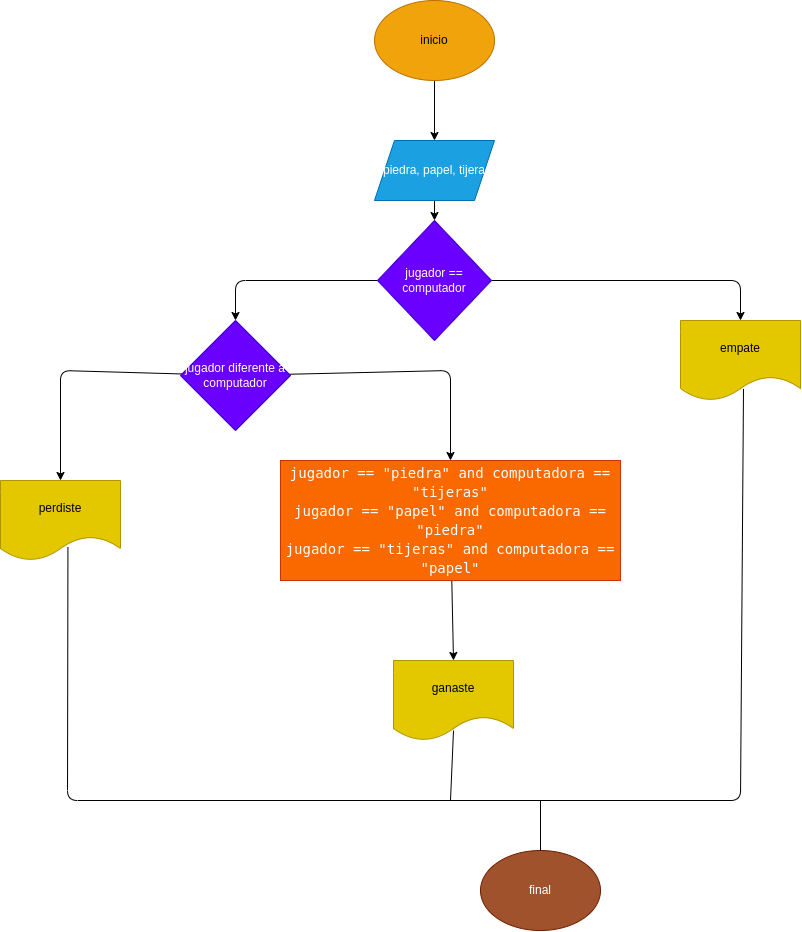

The diagram above was exported from draw.io. Its source (the exported page's mxGraphModel, read from the mxfile embedded in the PNG):
<mxGraphModel dx="1791" dy="1842" grid="1" gridSize="10" guides="1" tooltips="1" connect="1" arrows="1" fold="1" page="1" pageScale="1" pageWidth="827" pageHeight="1169" math="0" shadow="0">
  <root>
    <mxCell id="0" />
    <mxCell id="1" parent="0" />
    <mxCell id="2" value="" style="edgeStyle=none;html=1;fontColor=#FFFFFF;" edge="1" parent="1" source="3" target="5">
      <mxGeometry relative="1" as="geometry" />
    </mxCell>
    <mxCell id="3" value="inicio" style="ellipse;whiteSpace=wrap;html=1;fillColor=#f0a30a;fontColor=#000000;strokeColor=#BD7000;" vertex="1" parent="1">
      <mxGeometry x="284" y="-40" width="120" height="80" as="geometry" />
    </mxCell>
    <mxCell id="4" value="" style="edgeStyle=none;html=1;fontColor=#FFFFFF;" edge="1" parent="1" source="5" target="8">
      <mxGeometry relative="1" as="geometry" />
    </mxCell>
    <mxCell id="5" value="piedra, papel, tijera" style="shape=parallelogram;perimeter=parallelogramPerimeter;whiteSpace=wrap;html=1;fixedSize=1;fillColor=#1ba1e2;fontColor=#ffffff;strokeColor=#006EAF;" vertex="1" parent="1">
      <mxGeometry x="284" y="100" width="120" height="60" as="geometry" />
    </mxCell>
    <mxCell id="6" style="edgeStyle=none;html=1;entryX=0.5;entryY=0;entryDx=0;entryDy=0;fontColor=#FFFFFF;" edge="1" parent="1" source="8" target="9">
      <mxGeometry relative="1" as="geometry">
        <Array as="points">
          <mxPoint x="650" y="240" />
        </Array>
      </mxGeometry>
    </mxCell>
    <mxCell id="7" style="edgeStyle=none;html=1;entryX=0.5;entryY=0;entryDx=0;entryDy=0;fontColor=#FFFFFF;" edge="1" parent="1" source="8" target="12">
      <mxGeometry relative="1" as="geometry">
        <Array as="points">
          <mxPoint x="145" y="240" />
        </Array>
      </mxGeometry>
    </mxCell>
    <mxCell id="8" value="jugador == computador" style="rhombus;whiteSpace=wrap;html=1;fillColor=#6a00ff;fontColor=#ffffff;strokeColor=#3700CC;" vertex="1" parent="1">
      <mxGeometry x="287" y="180" width="114" height="120" as="geometry" />
    </mxCell>
    <mxCell id="9" value="empate" style="shape=document;whiteSpace=wrap;html=1;boundedLbl=1;fillColor=#e3c800;fontColor=#000000;strokeColor=#B09500;" vertex="1" parent="1">
      <mxGeometry x="590" y="280" width="120" height="80" as="geometry" />
    </mxCell>
    <mxCell id="10" style="edgeStyle=none;html=1;entryX=0.5;entryY=0;entryDx=0;entryDy=0;fontColor=#FFFFFF;" edge="1" parent="1" source="12" target="14">
      <mxGeometry relative="1" as="geometry">
        <Array as="points">
          <mxPoint x="360" y="330" />
        </Array>
      </mxGeometry>
    </mxCell>
    <mxCell id="11" style="edgeStyle=none;html=1;entryX=0.5;entryY=0;entryDx=0;entryDy=0;fontColor=#FFFFFF;" edge="1" parent="1" source="12" target="15">
      <mxGeometry relative="1" as="geometry">
        <Array as="points">
          <mxPoint x="-30" y="330" />
        </Array>
      </mxGeometry>
    </mxCell>
    <mxCell id="12" value="jugador diferente a computador" style="rhombus;whiteSpace=wrap;html=1;fillColor=#6a00ff;fontColor=#ffffff;strokeColor=#3700CC;" vertex="1" parent="1">
      <mxGeometry x="90" y="280" width="110" height="110" as="geometry" />
    </mxCell>
    <mxCell id="13" style="edgeStyle=none;html=1;entryX=0.5;entryY=0;entryDx=0;entryDy=0;fontColor=#FFFFFF;" edge="1" parent="1" source="14" target="16">
      <mxGeometry relative="1" as="geometry" />
    </mxCell>
    <mxCell id="14" value="&lt;div style=&quot;font-family: &amp;quot;Droid Sans Mono&amp;quot;, &amp;quot;monospace&amp;quot;, monospace; font-size: 14px; line-height: 19px;&quot;&gt;&lt;div style=&quot;&quot;&gt;&lt;font style=&quot;&quot; color=&quot;#ffffff&quot;&gt;jugador == &quot;piedra&quot; and computadora == &quot;tijeras&quot;&lt;/font&gt;&lt;/div&gt;&lt;div style=&quot;&quot;&gt;&lt;font color=&quot;#ffffff&quot;&gt;jugador == &quot;papel&quot; and computadora == &quot;piedra&quot;&lt;/font&gt;&lt;/div&gt;&lt;div style=&quot;&quot;&gt;&lt;font style=&quot;&quot; color=&quot;#ffffff&quot;&gt;jugador == &quot;tijeras&quot; and computadora == &quot;papel&quot;&lt;/font&gt;&lt;/div&gt;&lt;/div&gt;" style="rounded=0;whiteSpace=wrap;html=1;fillColor=#fa6800;fontColor=#000000;strokeColor=#C73500;" vertex="1" parent="1">
      <mxGeometry x="190" y="420" width="340" height="120" as="geometry" />
    </mxCell>
    <mxCell id="15" value="perdiste" style="shape=document;whiteSpace=wrap;html=1;boundedLbl=1;labelBackgroundColor=none;fontColor=#000000;fillColor=#e3c800;strokeColor=#B09500;" vertex="1" parent="1">
      <mxGeometry x="-90" y="440" width="120" height="80" as="geometry" />
    </mxCell>
    <mxCell id="16" value="ganaste" style="shape=document;whiteSpace=wrap;html=1;boundedLbl=1;labelBackgroundColor=none;fontColor=#000000;fillColor=#e3c800;strokeColor=#B09500;" vertex="1" parent="1">
      <mxGeometry x="303" y="620" width="120" height="80" as="geometry" />
    </mxCell>
    <mxCell id="17" value="final" style="ellipse;whiteSpace=wrap;html=1;labelBackgroundColor=none;fontColor=#ffffff;fillColor=#a0522d;strokeColor=#6D1F00;" vertex="1" parent="1">
      <mxGeometry x="390" y="810" width="120" height="80" as="geometry" />
    </mxCell>
    <mxCell id="18" value="" style="endArrow=none;html=1;fontColor=#FFFFFF;exitX=0.562;exitY=0.835;exitDx=0;exitDy=0;exitPerimeter=0;" edge="1" parent="1" source="15">
      <mxGeometry width="50" height="50" relative="1" as="geometry">
        <mxPoint x="90" y="580" as="sourcePoint" />
        <mxPoint x="608.4000244140625" y="760" as="targetPoint" />
        <Array as="points">
          <mxPoint x="-23" y="760" />
        </Array>
      </mxGeometry>
    </mxCell>
    <mxCell id="19" value="" style="endArrow=none;html=1;fontColor=#FFFFFF;entryX=0.525;entryY=0.855;entryDx=0;entryDy=0;entryPerimeter=0;" edge="1" parent="1" target="9">
      <mxGeometry width="50" height="50" relative="1" as="geometry">
        <mxPoint x="390" y="760" as="sourcePoint" />
        <mxPoint x="530" y="470" as="targetPoint" />
        <Array as="points">
          <mxPoint x="650" y="760" />
        </Array>
      </mxGeometry>
    </mxCell>
    <mxCell id="20" value="" style="endArrow=none;html=1;fontColor=#FFFFFF;exitX=0.5;exitY=0;exitDx=0;exitDy=0;" edge="1" parent="1" source="17">
      <mxGeometry width="50" height="50" relative="1" as="geometry">
        <mxPoint x="480" y="720" as="sourcePoint" />
        <mxPoint x="450" y="760" as="targetPoint" />
      </mxGeometry>
    </mxCell>
    <mxCell id="21" value="" style="endArrow=none;html=1;fontColor=#FFFFFF;entryX=0.5;entryY=0.875;entryDx=0;entryDy=0;entryPerimeter=0;" edge="1" parent="1" target="16">
      <mxGeometry width="50" height="50" relative="1" as="geometry">
        <mxPoint x="360" y="760" as="sourcePoint" />
        <mxPoint x="530" y="670" as="targetPoint" />
      </mxGeometry>
    </mxCell>
  </root>
</mxGraphModel>